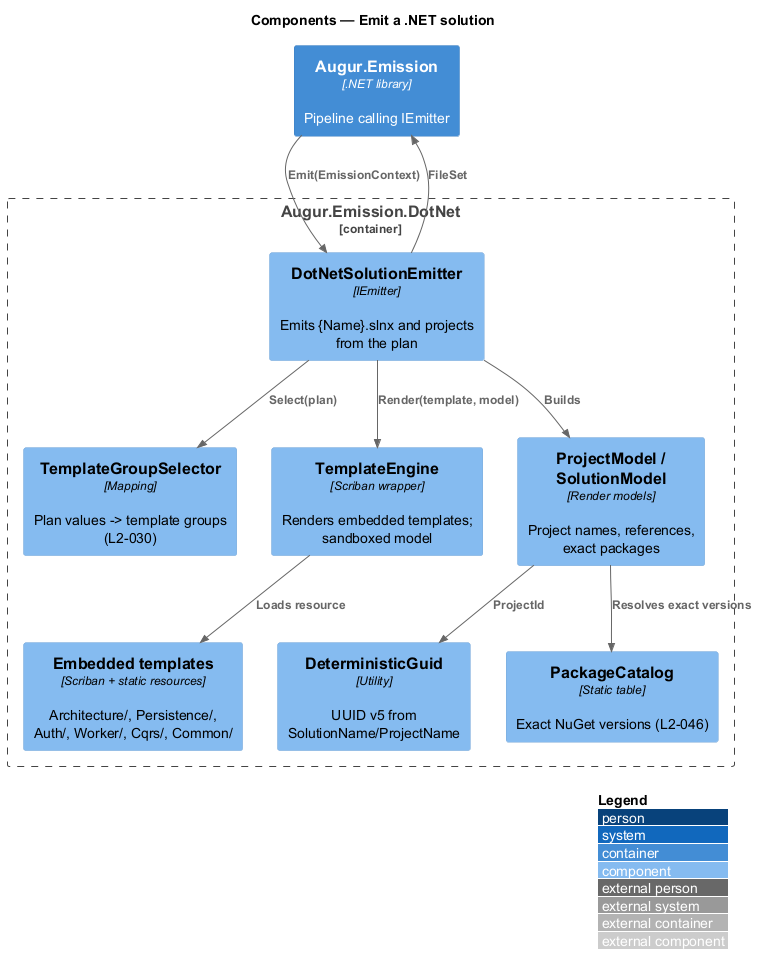

The diagram above was rendered by PlantUML. Its source (embedded in the PNG):
@startuml
!include <C4/C4_Component>
LAYOUT_WITH_LEGEND()
title Components — Emit a .NET solution

Container(emission, "Augur.Emission", ".NET library", "Pipeline calling IEmitter")
Container_Boundary(dotnet, "Augur.Emission.DotNet") {
  Component(emitter, "DotNetSolutionEmitter", "IEmitter", "Emits {Name}.slnx and projects from the plan")
  Component(selector, "TemplateGroupSelector", "Mapping", "Plan values -> template groups (L2-030)")
  Component(engine, "TemplateEngine", "Scriban wrapper", "Renders embedded templates; sandboxed model")
  Component(projectModel, "ProjectModel / SolutionModel", "Render models", "Project names, references, exact packages")
  Component(guid, "DeterministicGuid", "Utility", "UUID v5 from SolutionName/ProjectName")
  Component(packages, "PackageCatalog", "Static table", "Exact NuGet versions (L2-046)")
  Component(templates, "Embedded templates", "Scriban + static resources", "Architecture/, Persistence/, Auth/, Worker/, Cqrs/, Common/")
}

Rel(emission, emitter, "Emit(EmissionContext)")
Rel(emitter, selector, "Select(plan)")
Rel(emitter, projectModel, "Builds")
Rel(projectModel, packages, "Resolves exact versions")
Rel(projectModel, guid, "ProjectId")
Rel(emitter, engine, "Render(template, model)")
Rel(engine, templates, "Loads resource")
Rel(emitter, emission, "FileSet")
@enduml